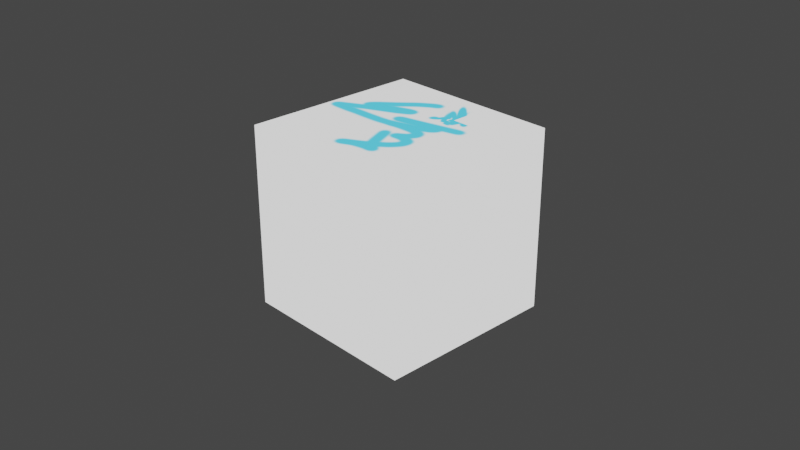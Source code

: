 # Source: visual_scripting_scartch.blend  (saved by Blender 3.0.42; exported with 4.5.12 LTS)
import bpy
from mathutils import Matrix  # noqa: F401  (used for matrix-valued properties, if any)

bpy.ops.wm.read_factory_settings(use_empty=True)
scene = bpy.context.scene
scene.name = 'Scene'

# ---- collections
col_rendering = bpy.data.collections.new('Rendering'); scene.collection.children.link(col_rendering)
col_collection = bpy.data.collections.new('Collection'); scene.collection.children.link(col_collection)
col_collection_001 = bpy.data.collections.new('Collection.001'); scene.collection.children.link(col_collection_001)

# ---- images (referenced by path relative to the original .blend; pixels are not part of the script)
import os
ASSET_DIR = os.environ.get("B2B_ASSET_DIR", "")  # directory of the original .blend (textures are referenced by path, not embedded)
HERE = os.path.dirname(os.path.abspath(__file__))  # packed textures are extracted next to this script under _unpacked/

def load_image(name, relpath, width, height, colorspace="sRGB"):
    """Load a texture the original file referenced (path relative to the .blend, or extracted next to this script)."""
    p = next((c for c in (os.path.join(HERE, relpath), os.path.join(ASSET_DIR, relpath)) if relpath and os.path.exists(c)), "")
    if p:
        img = bpy.data.images.load(p, check_existing=True)
        img.name = name
    else:  # same state as the original file: an image datablock whose file is absent (Cycles renders it pink)
        img = bpy.data.images.new(name, width, height)
        img.source = "FILE"
        img.filepath = "//" + (relpath or name)
    img.colorspace_settings.name = colorspace
    return img
img_1 = load_image('1', '_unpacked/1.a0632a96.png', 1024, 1024, 'sRGB')

# ---- materials (node trees are filled in below, after node groups)
mat_material = bpy.data.materials.new('Material')
mat_material.use_transparent_shadow = False

# ---- material node trees
mat_material.use_nodes = True; mat_material.node_tree.nodes.clear()
_N = mat_material.node_tree.nodes; _L = mat_material.node_tree.links
n0 = _N.new('ShaderNodeOutputMaterial'); n0.name = 'Material Output'; n0.location = (300, 300)
n1 = _N.new('ShaderNodeBsdfPrincipled'); n1.name = 'Principled BSDF'; n1.location = (10, 300)
n1.distribution = 'GGX'
n1.subsurface_method = 'RANDOM_WALK_SKIN'
n1.inputs[3].default_value = 1.45
n1.inputs[27].default_value = (0.0, 0.0, 0.0, 1.0)
n1.inputs[28].default_value = 1.0
n2 = _N.new('ShaderNodeEmission'); n2.name = 'Emission Viewer'; n2.location = (300, 340)
n2.label = 'Viewer'
n2.hide = True
n3 = _N.new('ShaderNodeTexCoord'); n3.name = 'Texture Coordinate'; n3.location = (-860, 320)
n4 = _N.new('ShaderNodeMapping'); n4.name = 'Mapping'; n4.location = (-660, 320)
n4.width = 240
n5 = _N.new('ShaderNodeTexImage'); n5.name = 'Image Texture'; n5.location = (-360, 320)
n5.image = img_1
_L.new(n4.outputs[0], n5.inputs[0])
_L.new(n3.outputs[0], n4.inputs[0])
_L.new(n5.outputs[0], n1.inputs[0])
_L.new(n2.outputs[0], n0.inputs[0])
_L.new(n5.outputs[0], n2.inputs[0])
n0.is_active_output = True

# ---- world
world_world = bpy.data.worlds.new('World'); scene.world = world_world
world_world.use_nodes = True; world_world.node_tree.nodes.clear()
_N = world_world.node_tree.nodes; _L = world_world.node_tree.links
n0 = _N.new('ShaderNodeOutputWorld'); n0.name = 'World Output'; n0.location = (300, 300)
n1 = _N.new('ShaderNodeBackground'); n1.name = 'Background'; n1.location = (10, 300)
n1.inputs[0].default_value = (0.05088, 0.05088, 0.05088, 1.0)
_L.new(n1.outputs[0], n0.inputs[0])
n0.is_active_output = True
world_world.color = (0.05088, 0.05088, 0.05088)
world_world.use_sun_shadow = False
world_world.sun_shadow_jitter_overblur = 0.0

# ---- cameras
cam_camera = bpy.data.cameras.new('Camera')
cam_camera.clip_end = 100.0
cam_camera.ortho_scale = 7.314

# ---- lights
light_sun = bpy.data.lights.new('Sun', 'SUN')
light_sun.transmission_factor = 0.0
light_sun.energy = 1.0
light_sun.shadow_soft_size = 0.125

# ---- meshes
me_cube = bpy.data.meshes.new('Cube')
me_cube.from_pydata([(-1.0, -1.0, -1.0), (-1.0, -1.0, 1.0), (-1.0, 1.0, -1.0), (-1.0, 1.0, 1.0), (1.0, -1.0, -1.0), (1.0, -1.0, 1.0), (1.0, 1.0, -1.0), (1.0, 1.0, 1.0)], [], [(0, 1, 3, 2), (2, 3, 7, 6), (6, 7, 5, 4), (4, 5, 1, 0), (2, 6, 4, 0), (7, 3, 1, 5)])
_uv = me_cube.uv_layers.new(name='UVMap')
_uv.uv.foreach_set('vector', [0.375, 0.0, 0.625, 0.0, 0.625, 0.25, 0.375, 0.25, 0.375, 0.25, 0.625, 0.25, 0.625, 0.5, 0.375, 0.5, 0.375, 0.5, 0.625, 0.5, 0.625, 0.75, 0.375, 0.75, 0.375, 0.75, 0.625, 0.75, 0.625, 1.0, 0.375, 1.0, 0.125, 0.5, 0.375, 0.5, 0.375, 0.75, 0.125, 0.75, 0.625, 0.5, 0.875, 0.5, 0.875, 0.75, 0.625, 0.75])
me_cube.materials.append(mat_material)
me_cube.use_remesh_fix_poles = True
me_cube.use_remesh_preserve_attributes = False
me_cube.update()

# ---- objects
ob_camera = bpy.data.objects.new('Camera', cam_camera)
ob_sun = bpy.data.objects.new('Sun', light_sun)
ob_cube = bpy.data.objects.new('Cube', me_cube)

# ---- transforms, parenting, visibility, modifiers, constraints
ob_camera.location = (7.359, -6.926, 4.958)
ob_camera.rotation_euler = (1.109, 0.0, 0.8149)
ob_camera.lock_rotations_4d = False
ob_camera.empty_display_type = 'ARROWS'
ob_camera.color = (0.0, 0.0, 0.0, 0.0)
ob_camera.display_type = 'WIRE'
ob_camera.lineart.crease_threshold = 0.0
ob_sun.location = (0.0, 0.0, 5.241)
ob_sun.rotation_euler = (-0.232, 0.1025, -0.01195)
ob_cube.location = (0.0, 0.0, 0.0)

# ---- collection membership
col_rendering.objects.link(ob_camera)
col_rendering.objects.link(ob_sun)
col_collection.objects.link(ob_cube)

# ---- scene / render settings (as saved in the file)
scene.camera = ob_camera
scene.frame_start = 1; scene.frame_end = 250; scene.frame_set(1)
scene.render.engine = 'BLENDER_EEVEE_NEXT'
scene.render.film_transparent = True
scene.cycles.sampling_pattern = 'TABULATED_SOBOL'
scene.cycles.use_light_tree = False
scene.view_settings.view_transform = 'Filmic'
bpy.context.view_layer.update()

